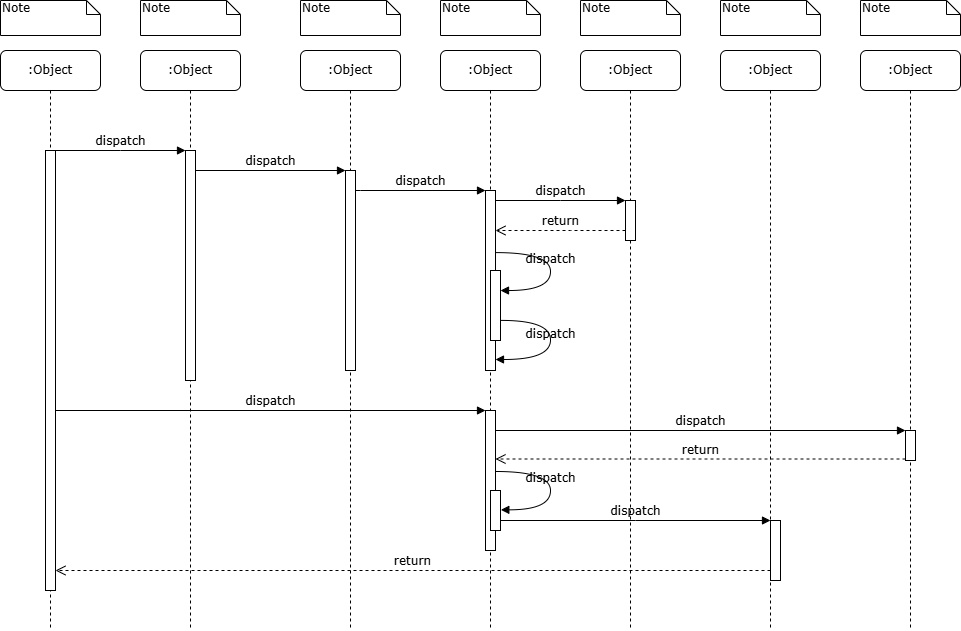

The diagram above was exported from draw.io. Its source (the exported page's mxGraphModel, read from the mxfile embedded in the PNG):
<mxGraphModel dx="864" dy="482" grid="1" gridSize="10" guides="1" tooltips="1" connect="1" arrows="1" fold="1" page="1" pageScale="1" pageWidth="850" pageHeight="1100" math="0" shadow="0">
  <root>
    <mxCell id="0" />
    <mxCell id="1" parent="0" />
    <mxCell id="ItQG6kN81yulGajI3oMc-2" value=":Object" style="shape=umlLifeline;perimeter=lifelinePerimeter;whiteSpace=wrap;html=1;container=1;collapsible=0;recursiveResize=0;outlineConnect=0;rounded=1;shadow=0;comic=0;labelBackgroundColor=none;strokeWidth=1;fontFamily=Verdana;fontSize=12;align=center;" vertex="1" parent="1">
      <mxGeometry x="160" y="70" width="100" height="580" as="geometry" />
    </mxCell>
    <mxCell id="ItQG6kN81yulGajI3oMc-3" value="" style="html=1;points=[];perimeter=orthogonalPerimeter;rounded=0;shadow=0;comic=0;labelBackgroundColor=none;strokeWidth=1;fontFamily=Verdana;fontSize=12;align=center;" vertex="1" parent="ItQG6kN81yulGajI3oMc-2">
      <mxGeometry x="45" y="100" width="10" height="230" as="geometry" />
    </mxCell>
    <mxCell id="ItQG6kN81yulGajI3oMc-4" value=":Object" style="shape=umlLifeline;perimeter=lifelinePerimeter;whiteSpace=wrap;html=1;container=1;collapsible=0;recursiveResize=0;outlineConnect=0;rounded=1;shadow=0;comic=0;labelBackgroundColor=none;strokeWidth=1;fontFamily=Verdana;fontSize=12;align=center;" vertex="1" parent="1">
      <mxGeometry x="320" y="70" width="100" height="580" as="geometry" />
    </mxCell>
    <mxCell id="ItQG6kN81yulGajI3oMc-5" value="" style="html=1;points=[];perimeter=orthogonalPerimeter;rounded=0;shadow=0;comic=0;labelBackgroundColor=none;strokeWidth=1;fontFamily=Verdana;fontSize=12;align=center;" vertex="1" parent="ItQG6kN81yulGajI3oMc-4">
      <mxGeometry x="45" y="120" width="10" height="200" as="geometry" />
    </mxCell>
    <mxCell id="ItQG6kN81yulGajI3oMc-6" value=":Object" style="shape=umlLifeline;perimeter=lifelinePerimeter;whiteSpace=wrap;html=1;container=1;collapsible=0;recursiveResize=0;outlineConnect=0;rounded=1;shadow=0;comic=0;labelBackgroundColor=none;strokeWidth=1;fontFamily=Verdana;fontSize=12;align=center;" vertex="1" parent="1">
      <mxGeometry x="460" y="70" width="100" height="580" as="geometry" />
    </mxCell>
    <mxCell id="ItQG6kN81yulGajI3oMc-7" value=":Object" style="shape=umlLifeline;perimeter=lifelinePerimeter;whiteSpace=wrap;html=1;container=1;collapsible=0;recursiveResize=0;outlineConnect=0;rounded=1;shadow=0;comic=0;labelBackgroundColor=none;strokeWidth=1;fontFamily=Verdana;fontSize=12;align=center;" vertex="1" parent="1">
      <mxGeometry x="600" y="70" width="100" height="580" as="geometry" />
    </mxCell>
    <mxCell id="ItQG6kN81yulGajI3oMc-8" value=":Object" style="shape=umlLifeline;perimeter=lifelinePerimeter;whiteSpace=wrap;html=1;container=1;collapsible=0;recursiveResize=0;outlineConnect=0;rounded=1;shadow=0;comic=0;labelBackgroundColor=none;strokeWidth=1;fontFamily=Verdana;fontSize=12;align=center;" vertex="1" parent="1">
      <mxGeometry x="740" y="70" width="100" height="580" as="geometry" />
    </mxCell>
    <mxCell id="ItQG6kN81yulGajI3oMc-9" value=":Object" style="shape=umlLifeline;perimeter=lifelinePerimeter;whiteSpace=wrap;html=1;container=1;collapsible=0;recursiveResize=0;outlineConnect=0;rounded=1;shadow=0;comic=0;labelBackgroundColor=none;strokeWidth=1;fontFamily=Verdana;fontSize=12;align=center;" vertex="1" parent="1">
      <mxGeometry x="880" y="70" width="100" height="580" as="geometry" />
    </mxCell>
    <mxCell id="ItQG6kN81yulGajI3oMc-10" value=":Object" style="shape=umlLifeline;perimeter=lifelinePerimeter;whiteSpace=wrap;html=1;container=1;collapsible=0;recursiveResize=0;outlineConnect=0;rounded=1;shadow=0;comic=0;labelBackgroundColor=none;strokeWidth=1;fontFamily=Verdana;fontSize=12;align=center;" vertex="1" parent="1">
      <mxGeometry x="20" y="70" width="100" height="580" as="geometry" />
    </mxCell>
    <mxCell id="ItQG6kN81yulGajI3oMc-11" value="" style="html=1;points=[];perimeter=orthogonalPerimeter;rounded=0;shadow=0;comic=0;labelBackgroundColor=none;strokeWidth=1;fontFamily=Verdana;fontSize=12;align=center;" vertex="1" parent="ItQG6kN81yulGajI3oMc-10">
      <mxGeometry x="45" y="100" width="10" height="440" as="geometry" />
    </mxCell>
    <mxCell id="ItQG6kN81yulGajI3oMc-12" value="" style="html=1;points=[];perimeter=orthogonalPerimeter;rounded=0;shadow=0;comic=0;labelBackgroundColor=none;strokeWidth=1;fontFamily=Verdana;fontSize=12;align=center;" vertex="1" parent="1">
      <mxGeometry x="505" y="210" width="10" height="180" as="geometry" />
    </mxCell>
    <mxCell id="ItQG6kN81yulGajI3oMc-13" value="dispatch" style="html=1;verticalAlign=bottom;endArrow=block;labelBackgroundColor=none;fontFamily=Verdana;fontSize=12;edgeStyle=elbowEdgeStyle;elbow=vertical;rounded=0;" edge="1" parent="1" source="ItQG6kN81yulGajI3oMc-5" target="ItQG6kN81yulGajI3oMc-12">
      <mxGeometry relative="1" as="geometry">
        <mxPoint x="430" y="210" as="sourcePoint" />
        <Array as="points">
          <mxPoint x="380" y="210" />
        </Array>
      </mxGeometry>
    </mxCell>
    <mxCell id="ItQG6kN81yulGajI3oMc-14" value="" style="html=1;points=[];perimeter=orthogonalPerimeter;rounded=0;shadow=0;comic=0;labelBackgroundColor=none;strokeWidth=1;fontFamily=Verdana;fontSize=12;align=center;" vertex="1" parent="1">
      <mxGeometry x="645" y="220" width="10" height="40" as="geometry" />
    </mxCell>
    <mxCell id="ItQG6kN81yulGajI3oMc-15" value="dispatch" style="html=1;verticalAlign=bottom;endArrow=block;entryX=0;entryY=0;labelBackgroundColor=none;fontFamily=Verdana;fontSize=12;edgeStyle=elbowEdgeStyle;elbow=vertical;rounded=0;" edge="1" parent="1" source="ItQG6kN81yulGajI3oMc-12" target="ItQG6kN81yulGajI3oMc-14">
      <mxGeometry relative="1" as="geometry">
        <mxPoint x="570" y="220" as="sourcePoint" />
      </mxGeometry>
    </mxCell>
    <mxCell id="ItQG6kN81yulGajI3oMc-16" value="return" style="html=1;verticalAlign=bottom;endArrow=open;dashed=1;endSize=8;labelBackgroundColor=none;fontFamily=Verdana;fontSize=12;edgeStyle=elbowEdgeStyle;elbow=vertical;rounded=0;" edge="1" parent="1" source="ItQG6kN81yulGajI3oMc-14" target="ItQG6kN81yulGajI3oMc-12">
      <mxGeometry relative="1" as="geometry">
        <mxPoint x="570" y="296" as="targetPoint" />
        <Array as="points">
          <mxPoint x="590" y="250" />
          <mxPoint x="620" y="250" />
        </Array>
      </mxGeometry>
    </mxCell>
    <mxCell id="ItQG6kN81yulGajI3oMc-17" value="" style="html=1;points=[];perimeter=orthogonalPerimeter;rounded=0;shadow=0;comic=0;labelBackgroundColor=none;strokeWidth=1;fontFamily=Verdana;fontSize=12;align=center;" vertex="1" parent="1">
      <mxGeometry x="505" y="430" width="10" height="140" as="geometry" />
    </mxCell>
    <mxCell id="ItQG6kN81yulGajI3oMc-18" value="dispatch" style="html=1;verticalAlign=bottom;endArrow=block;entryX=0;entryY=0;labelBackgroundColor=none;fontFamily=Verdana;fontSize=12;rounded=0;" edge="1" parent="1" source="ItQG6kN81yulGajI3oMc-11" target="ItQG6kN81yulGajI3oMc-17">
      <mxGeometry relative="1" as="geometry">
        <mxPoint x="430" y="410" as="sourcePoint" />
      </mxGeometry>
    </mxCell>
    <mxCell id="ItQG6kN81yulGajI3oMc-19" value="" style="html=1;points=[];perimeter=orthogonalPerimeter;rounded=0;shadow=0;comic=0;labelBackgroundColor=none;strokeColor=#000000;strokeWidth=1;fillColor=#FFFFFF;fontFamily=Verdana;fontSize=12;fontColor=#000000;align=center;" vertex="1" parent="1">
      <mxGeometry x="925" y="450" width="10" height="30" as="geometry" />
    </mxCell>
    <mxCell id="ItQG6kN81yulGajI3oMc-20" value="dispatch" style="html=1;verticalAlign=bottom;endArrow=block;entryX=0;entryY=0;labelBackgroundColor=none;fontFamily=Verdana;fontSize=12;rounded=0;" edge="1" parent="1" source="ItQG6kN81yulGajI3oMc-17" target="ItQG6kN81yulGajI3oMc-19">
      <mxGeometry relative="1" as="geometry">
        <mxPoint x="850" y="330" as="sourcePoint" />
      </mxGeometry>
    </mxCell>
    <mxCell id="ItQG6kN81yulGajI3oMc-21" value="return" style="html=1;verticalAlign=bottom;endArrow=open;dashed=1;endSize=8;exitX=0;exitY=0.95;labelBackgroundColor=none;fontFamily=Verdana;fontSize=12;rounded=0;" edge="1" parent="1" source="ItQG6kN81yulGajI3oMc-19" target="ItQG6kN81yulGajI3oMc-17">
      <mxGeometry relative="1" as="geometry">
        <mxPoint x="850" y="406" as="targetPoint" />
      </mxGeometry>
    </mxCell>
    <mxCell id="ItQG6kN81yulGajI3oMc-22" value="" style="html=1;points=[];perimeter=orthogonalPerimeter;rounded=0;shadow=0;comic=0;labelBackgroundColor=none;strokeWidth=1;fontFamily=Verdana;fontSize=12;align=center;" vertex="1" parent="1">
      <mxGeometry x="790" y="540" width="10" height="60" as="geometry" />
    </mxCell>
    <mxCell id="ItQG6kN81yulGajI3oMc-23" value="dispatch" style="html=1;verticalAlign=bottom;endArrow=block;entryX=0;entryY=0;labelBackgroundColor=none;fontFamily=Verdana;fontSize=12;edgeStyle=elbowEdgeStyle;elbow=vertical;rounded=0;" edge="1" parent="1" source="ItQG6kN81yulGajI3oMc-30" target="ItQG6kN81yulGajI3oMc-22">
      <mxGeometry relative="1" as="geometry">
        <mxPoint x="720" y="540" as="sourcePoint" />
      </mxGeometry>
    </mxCell>
    <mxCell id="ItQG6kN81yulGajI3oMc-24" value="return" style="html=1;verticalAlign=bottom;endArrow=open;dashed=1;endSize=8;labelBackgroundColor=none;fontFamily=Verdana;fontSize=12;edgeStyle=elbowEdgeStyle;elbow=vertical;rounded=0;" edge="1" parent="1" source="ItQG6kN81yulGajI3oMc-22" target="ItQG6kN81yulGajI3oMc-11">
      <mxGeometry relative="1" as="geometry">
        <mxPoint x="720" y="616" as="targetPoint" />
        <Array as="points">
          <mxPoint x="490" y="590" />
        </Array>
      </mxGeometry>
    </mxCell>
    <mxCell id="ItQG6kN81yulGajI3oMc-25" value="dispatch" style="html=1;verticalAlign=bottom;endArrow=block;entryX=0;entryY=0;labelBackgroundColor=none;fontFamily=Verdana;fontSize=12;edgeStyle=elbowEdgeStyle;elbow=vertical;rounded=0;" edge="1" parent="1" source="ItQG6kN81yulGajI3oMc-11" target="ItQG6kN81yulGajI3oMc-3">
      <mxGeometry relative="1" as="geometry">
        <mxPoint x="140" y="180" as="sourcePoint" />
      </mxGeometry>
    </mxCell>
    <mxCell id="ItQG6kN81yulGajI3oMc-26" value="dispatch" style="html=1;verticalAlign=bottom;endArrow=block;entryX=0;entryY=0;labelBackgroundColor=none;fontFamily=Verdana;fontSize=12;edgeStyle=elbowEdgeStyle;elbow=vertical;rounded=0;" edge="1" parent="1" source="ItQG6kN81yulGajI3oMc-3" target="ItQG6kN81yulGajI3oMc-5">
      <mxGeometry relative="1" as="geometry">
        <mxPoint x="290" y="190" as="sourcePoint" />
      </mxGeometry>
    </mxCell>
    <mxCell id="ItQG6kN81yulGajI3oMc-27" value="" style="html=1;points=[];perimeter=orthogonalPerimeter;rounded=0;shadow=0;comic=0;labelBackgroundColor=none;strokeWidth=1;fontFamily=Verdana;fontSize=12;align=center;" vertex="1" parent="1">
      <mxGeometry x="510" y="290" width="10" height="70" as="geometry" />
    </mxCell>
    <mxCell id="ItQG6kN81yulGajI3oMc-28" value="dispatch" style="html=1;verticalAlign=bottom;endArrow=block;labelBackgroundColor=none;fontFamily=Verdana;fontSize=12;elbow=vertical;edgeStyle=orthogonalEdgeStyle;curved=1;entryX=1;entryY=0.286;entryPerimeter=0;exitX=1.038;exitY=0.345;exitPerimeter=0;rounded=0;" edge="1" parent="1" source="ItQG6kN81yulGajI3oMc-12" target="ItQG6kN81yulGajI3oMc-27">
      <mxGeometry relative="1" as="geometry">
        <mxPoint x="385" y="220" as="sourcePoint" />
        <mxPoint x="515" y="220" as="targetPoint" />
        <Array as="points">
          <mxPoint x="570" y="272" />
          <mxPoint x="570" y="310" />
        </Array>
      </mxGeometry>
    </mxCell>
    <mxCell id="ItQG6kN81yulGajI3oMc-29" value="dispatch" style="html=1;verticalAlign=bottom;endArrow=block;labelBackgroundColor=none;fontFamily=Verdana;fontSize=12;elbow=vertical;edgeStyle=orthogonalEdgeStyle;curved=1;exitX=1.066;exitY=0.713;exitPerimeter=0;rounded=0;" edge="1" parent="1" source="ItQG6kN81yulGajI3oMc-27">
      <mxGeometry relative="1" as="geometry">
        <mxPoint x="530.3333333333333" y="340" as="sourcePoint" />
        <mxPoint x="515" y="379" as="targetPoint" />
        <Array as="points">
          <mxPoint x="570" y="340" />
          <mxPoint x="570" y="379" />
        </Array>
      </mxGeometry>
    </mxCell>
    <mxCell id="ItQG6kN81yulGajI3oMc-30" value="" style="html=1;points=[];perimeter=orthogonalPerimeter;rounded=0;shadow=0;comic=0;labelBackgroundColor=none;strokeWidth=1;fontFamily=Verdana;fontSize=12;align=center;" vertex="1" parent="1">
      <mxGeometry x="510" y="510" width="10" height="40" as="geometry" />
    </mxCell>
    <mxCell id="ItQG6kN81yulGajI3oMc-31" value="dispatch" style="html=1;verticalAlign=bottom;endArrow=block;labelBackgroundColor=none;fontFamily=Verdana;fontSize=12;elbow=vertical;edgeStyle=orthogonalEdgeStyle;curved=1;entryX=1;entryY=0.286;entryPerimeter=0;exitX=1.038;exitY=0.345;exitPerimeter=0;rounded=0;" edge="1" parent="1">
      <mxGeometry relative="1" as="geometry">
        <mxPoint x="515.3333333333335" y="491" as="sourcePoint" />
        <mxPoint x="520.3333333333335" y="529.3333333333334" as="targetPoint" />
        <Array as="points">
          <mxPoint x="570" y="491" />
          <mxPoint x="570" y="529" />
        </Array>
      </mxGeometry>
    </mxCell>
    <mxCell id="ItQG6kN81yulGajI3oMc-32" value="Note" style="shape=note;whiteSpace=wrap;html=1;size=14;verticalAlign=top;align=left;spacingTop=-6;rounded=0;shadow=0;comic=0;labelBackgroundColor=none;strokeWidth=1;fontFamily=Verdana;fontSize=12" vertex="1" parent="1">
      <mxGeometry x="20" y="20" width="100" height="35" as="geometry" />
    </mxCell>
    <mxCell id="ItQG6kN81yulGajI3oMc-33" value="Note" style="shape=note;whiteSpace=wrap;html=1;size=14;verticalAlign=top;align=left;spacingTop=-6;rounded=0;shadow=0;comic=0;labelBackgroundColor=none;strokeWidth=1;fontFamily=Verdana;fontSize=12" vertex="1" parent="1">
      <mxGeometry x="160" y="20" width="100" height="35" as="geometry" />
    </mxCell>
    <mxCell id="ItQG6kN81yulGajI3oMc-34" value="Note" style="shape=note;whiteSpace=wrap;html=1;size=14;verticalAlign=top;align=left;spacingTop=-6;rounded=0;shadow=0;comic=0;labelBackgroundColor=none;strokeWidth=1;fontFamily=Verdana;fontSize=12" vertex="1" parent="1">
      <mxGeometry x="320" y="20" width="100" height="35" as="geometry" />
    </mxCell>
    <mxCell id="ItQG6kN81yulGajI3oMc-35" value="Note" style="shape=note;whiteSpace=wrap;html=1;size=14;verticalAlign=top;align=left;spacingTop=-6;rounded=0;shadow=0;comic=0;labelBackgroundColor=none;strokeWidth=1;fontFamily=Verdana;fontSize=12" vertex="1" parent="1">
      <mxGeometry x="460" y="20" width="100" height="35" as="geometry" />
    </mxCell>
    <mxCell id="ItQG6kN81yulGajI3oMc-36" value="Note" style="shape=note;whiteSpace=wrap;html=1;size=14;verticalAlign=top;align=left;spacingTop=-6;rounded=0;shadow=0;comic=0;labelBackgroundColor=none;strokeWidth=1;fontFamily=Verdana;fontSize=12" vertex="1" parent="1">
      <mxGeometry x="600" y="20" width="100" height="35" as="geometry" />
    </mxCell>
    <mxCell id="ItQG6kN81yulGajI3oMc-37" value="Note" style="shape=note;whiteSpace=wrap;html=1;size=14;verticalAlign=top;align=left;spacingTop=-6;rounded=0;shadow=0;comic=0;labelBackgroundColor=none;strokeWidth=1;fontFamily=Verdana;fontSize=12" vertex="1" parent="1">
      <mxGeometry x="740" y="20" width="100" height="35" as="geometry" />
    </mxCell>
    <mxCell id="ItQG6kN81yulGajI3oMc-38" value="Note" style="shape=note;whiteSpace=wrap;html=1;size=14;verticalAlign=top;align=left;spacingTop=-6;rounded=0;shadow=0;comic=0;labelBackgroundColor=none;strokeWidth=1;fontFamily=Verdana;fontSize=12" vertex="1" parent="1">
      <mxGeometry x="880" y="20" width="100" height="35" as="geometry" />
    </mxCell>
  </root>
</mxGraphModel>